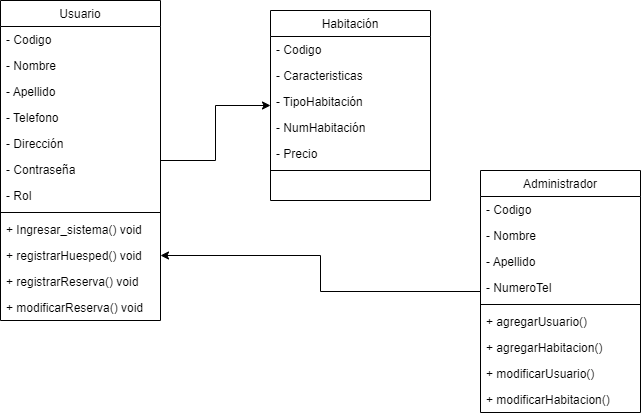

The diagram above was exported from draw.io. Its source (the exported page's mxGraphModel, read from the mxfile embedded in the PNG):
<mxGraphModel dx="1038" dy="543" grid="1" gridSize="10" guides="1" tooltips="1" connect="1" arrows="1" fold="1" page="1" pageScale="1" pageWidth="827" pageHeight="1169" math="0" shadow="0">
  <root>
    <mxCell id="WIyWlLk6GJQsqaUBKTNV-0" />
    <mxCell id="WIyWlLk6GJQsqaUBKTNV-1" parent="WIyWlLk6GJQsqaUBKTNV-0" />
    <mxCell id="zkfFHV4jXpPFQw0GAbJ--0" value="Usuario" style="swimlane;fontStyle=0;align=center;verticalAlign=top;childLayout=stackLayout;horizontal=1;startSize=26;horizontalStack=0;resizeParent=1;resizeLast=0;collapsible=1;marginBottom=0;rounded=0;shadow=0;strokeWidth=1;" parent="WIyWlLk6GJQsqaUBKTNV-1" vertex="1">
      <mxGeometry x="60" y="50" width="160" height="320" as="geometry">
        <mxRectangle x="230" y="140" width="160" height="26" as="alternateBounds" />
      </mxGeometry>
    </mxCell>
    <mxCell id="o1tTyuRuooxGCw9SLJC_-18" value="- Codigo" style="text;align=left;verticalAlign=top;spacingLeft=4;spacingRight=4;overflow=hidden;rotatable=0;points=[[0,0.5],[1,0.5]];portConstraint=eastwest;" parent="zkfFHV4jXpPFQw0GAbJ--0" vertex="1">
      <mxGeometry y="26" width="160" height="26" as="geometry" />
    </mxCell>
    <mxCell id="zkfFHV4jXpPFQw0GAbJ--1" value="- Nombre " style="text;align=left;verticalAlign=top;spacingLeft=4;spacingRight=4;overflow=hidden;rotatable=0;points=[[0,0.5],[1,0.5]];portConstraint=eastwest;" parent="zkfFHV4jXpPFQw0GAbJ--0" vertex="1">
      <mxGeometry y="52" width="160" height="26" as="geometry" />
    </mxCell>
    <mxCell id="zkfFHV4jXpPFQw0GAbJ--2" value="- Apellido" style="text;align=left;verticalAlign=top;spacingLeft=4;spacingRight=4;overflow=hidden;rotatable=0;points=[[0,0.5],[1,0.5]];portConstraint=eastwest;rounded=0;shadow=0;html=0;" parent="zkfFHV4jXpPFQw0GAbJ--0" vertex="1">
      <mxGeometry y="78" width="160" height="26" as="geometry" />
    </mxCell>
    <mxCell id="o1tTyuRuooxGCw9SLJC_-0" value="- Telefono&#10;" style="text;align=left;verticalAlign=top;spacingLeft=4;spacingRight=4;overflow=hidden;rotatable=0;points=[[0,0.5],[1,0.5]];portConstraint=eastwest;rounded=0;shadow=0;html=0;" parent="zkfFHV4jXpPFQw0GAbJ--0" vertex="1">
      <mxGeometry y="104" width="160" height="26" as="geometry" />
    </mxCell>
    <mxCell id="zkfFHV4jXpPFQw0GAbJ--3" value="- Dirección" style="text;align=left;verticalAlign=top;spacingLeft=4;spacingRight=4;overflow=hidden;rotatable=0;points=[[0,0.5],[1,0.5]];portConstraint=eastwest;rounded=0;shadow=0;html=0;" parent="zkfFHV4jXpPFQw0GAbJ--0" vertex="1">
      <mxGeometry y="130" width="160" height="26" as="geometry" />
    </mxCell>
    <mxCell id="o1tTyuRuooxGCw9SLJC_-1" value="- Contraseña" style="text;align=left;verticalAlign=top;spacingLeft=4;spacingRight=4;overflow=hidden;rotatable=0;points=[[0,0.5],[1,0.5]];portConstraint=eastwest;rounded=0;shadow=0;html=0;" parent="zkfFHV4jXpPFQw0GAbJ--0" vertex="1">
      <mxGeometry y="156" width="160" height="26" as="geometry" />
    </mxCell>
    <mxCell id="o1tTyuRuooxGCw9SLJC_-2" value="- Rol" style="text;align=left;verticalAlign=top;spacingLeft=4;spacingRight=4;overflow=hidden;rotatable=0;points=[[0,0.5],[1,0.5]];portConstraint=eastwest;rounded=0;shadow=0;html=0;" parent="zkfFHV4jXpPFQw0GAbJ--0" vertex="1">
      <mxGeometry y="182" width="160" height="26" as="geometry" />
    </mxCell>
    <mxCell id="zkfFHV4jXpPFQw0GAbJ--4" value="" style="line;html=1;strokeWidth=1;align=left;verticalAlign=middle;spacingTop=-1;spacingLeft=3;spacingRight=3;rotatable=0;labelPosition=right;points=[];portConstraint=eastwest;" parent="zkfFHV4jXpPFQw0GAbJ--0" vertex="1">
      <mxGeometry y="208" width="160" height="8" as="geometry" />
    </mxCell>
    <mxCell id="zkfFHV4jXpPFQw0GAbJ--5" value="+ Ingresar_sistema() void" style="text;align=left;verticalAlign=top;spacingLeft=4;spacingRight=4;overflow=hidden;rotatable=0;points=[[0,0.5],[1,0.5]];portConstraint=eastwest;" parent="zkfFHV4jXpPFQw0GAbJ--0" vertex="1">
      <mxGeometry y="216" width="160" height="26" as="geometry" />
    </mxCell>
    <mxCell id="o1tTyuRuooxGCw9SLJC_-57" value="+ registrarHuesped() void" style="text;align=left;verticalAlign=top;spacingLeft=4;spacingRight=4;overflow=hidden;rotatable=0;points=[[0,0.5],[1,0.5]];portConstraint=eastwest;" parent="zkfFHV4jXpPFQw0GAbJ--0" vertex="1">
      <mxGeometry y="242" width="160" height="26" as="geometry" />
    </mxCell>
    <mxCell id="o1tTyuRuooxGCw9SLJC_-60" value="+ registrarReserva() void" style="text;align=left;verticalAlign=top;spacingLeft=4;spacingRight=4;overflow=hidden;rotatable=0;points=[[0,0.5],[1,0.5]];portConstraint=eastwest;" parent="zkfFHV4jXpPFQw0GAbJ--0" vertex="1">
      <mxGeometry y="268" width="160" height="26" as="geometry" />
    </mxCell>
    <mxCell id="o1tTyuRuooxGCw9SLJC_-61" value="+ modificarReserva() void" style="text;align=left;verticalAlign=top;spacingLeft=4;spacingRight=4;overflow=hidden;rotatable=0;points=[[0,0.5],[1,0.5]];portConstraint=eastwest;" parent="zkfFHV4jXpPFQw0GAbJ--0" vertex="1">
      <mxGeometry y="294" width="160" height="26" as="geometry" />
    </mxCell>
    <mxCell id="zkfFHV4jXpPFQw0GAbJ--13" value="Habitación" style="swimlane;fontStyle=0;align=center;verticalAlign=top;childLayout=stackLayout;horizontal=1;startSize=26;horizontalStack=0;resizeParent=1;resizeLast=0;collapsible=1;marginBottom=0;rounded=0;shadow=0;strokeWidth=1;" parent="WIyWlLk6GJQsqaUBKTNV-1" vertex="1">
      <mxGeometry x="330" y="60" width="160" height="190" as="geometry">
        <mxRectangle x="340" y="380" width="170" height="26" as="alternateBounds" />
      </mxGeometry>
    </mxCell>
    <mxCell id="zkfFHV4jXpPFQw0GAbJ--14" value="- Codigo" style="text;align=left;verticalAlign=top;spacingLeft=4;spacingRight=4;overflow=hidden;rotatable=0;points=[[0,0.5],[1,0.5]];portConstraint=eastwest;" parent="zkfFHV4jXpPFQw0GAbJ--13" vertex="1">
      <mxGeometry y="26" width="160" height="26" as="geometry" />
    </mxCell>
    <mxCell id="o1tTyuRuooxGCw9SLJC_-9" value="- Caracteristicas" style="text;align=left;verticalAlign=top;spacingLeft=4;spacingRight=4;overflow=hidden;rotatable=0;points=[[0,0.5],[1,0.5]];portConstraint=eastwest;" parent="zkfFHV4jXpPFQw0GAbJ--13" vertex="1">
      <mxGeometry y="52" width="160" height="26" as="geometry" />
    </mxCell>
    <mxCell id="o1tTyuRuooxGCw9SLJC_-14" value="- TipoHabitación" style="text;align=left;verticalAlign=top;spacingLeft=4;spacingRight=4;overflow=hidden;rotatable=0;points=[[0,0.5],[1,0.5]];portConstraint=eastwest;" parent="zkfFHV4jXpPFQw0GAbJ--13" vertex="1">
      <mxGeometry y="78" width="160" height="26" as="geometry" />
    </mxCell>
    <mxCell id="o1tTyuRuooxGCw9SLJC_-15" value="- NumHabitación" style="text;align=left;verticalAlign=top;spacingLeft=4;spacingRight=4;overflow=hidden;rotatable=0;points=[[0,0.5],[1,0.5]];portConstraint=eastwest;" parent="zkfFHV4jXpPFQw0GAbJ--13" vertex="1">
      <mxGeometry y="104" width="160" height="26" as="geometry" />
    </mxCell>
    <mxCell id="o1tTyuRuooxGCw9SLJC_-16" value="- Precio" style="text;align=left;verticalAlign=top;spacingLeft=4;spacingRight=4;overflow=hidden;rotatable=0;points=[[0,0.5],[1,0.5]];portConstraint=eastwest;" parent="zkfFHV4jXpPFQw0GAbJ--13" vertex="1">
      <mxGeometry y="130" width="160" height="26" as="geometry" />
    </mxCell>
    <mxCell id="zkfFHV4jXpPFQw0GAbJ--15" value="" style="line;html=1;strokeWidth=1;align=left;verticalAlign=middle;spacingTop=-1;spacingLeft=3;spacingRight=3;rotatable=0;labelPosition=right;points=[];portConstraint=eastwest;" parent="zkfFHV4jXpPFQw0GAbJ--13" vertex="1">
      <mxGeometry y="156" width="160" height="8" as="geometry" />
    </mxCell>
    <mxCell id="o1tTyuRuooxGCw9SLJC_-70" style="edgeStyle=orthogonalEdgeStyle;rounded=0;orthogonalLoop=1;jettySize=auto;html=1;entryX=1;entryY=0.5;entryDx=0;entryDy=0;" parent="WIyWlLk6GJQsqaUBKTNV-1" source="o1tTyuRuooxGCw9SLJC_-22" target="o1tTyuRuooxGCw9SLJC_-57" edge="1">
      <mxGeometry relative="1" as="geometry" />
    </mxCell>
    <mxCell id="o1tTyuRuooxGCw9SLJC_-22" value="Administrador" style="swimlane;fontStyle=0;align=center;verticalAlign=top;childLayout=stackLayout;horizontal=1;startSize=26;horizontalStack=0;resizeParent=1;resizeLast=0;collapsible=1;marginBottom=0;rounded=0;shadow=0;strokeWidth=1;" parent="WIyWlLk6GJQsqaUBKTNV-1" vertex="1">
      <mxGeometry x="540" y="220" width="160" height="242" as="geometry">
        <mxRectangle x="130" y="380" width="160" height="26" as="alternateBounds" />
      </mxGeometry>
    </mxCell>
    <mxCell id="o1tTyuRuooxGCw9SLJC_-23" value="- Codigo" style="text;align=left;verticalAlign=top;spacingLeft=4;spacingRight=4;overflow=hidden;rotatable=0;points=[[0,0.5],[1,0.5]];portConstraint=eastwest;" parent="o1tTyuRuooxGCw9SLJC_-22" vertex="1">
      <mxGeometry y="26" width="160" height="26" as="geometry" />
    </mxCell>
    <mxCell id="o1tTyuRuooxGCw9SLJC_-24" value="- Nombre" style="text;align=left;verticalAlign=top;spacingLeft=4;spacingRight=4;overflow=hidden;rotatable=0;points=[[0,0.5],[1,0.5]];portConstraint=eastwest;rounded=0;shadow=0;html=0;" parent="o1tTyuRuooxGCw9SLJC_-22" vertex="1">
      <mxGeometry y="52" width="160" height="26" as="geometry" />
    </mxCell>
    <mxCell id="o1tTyuRuooxGCw9SLJC_-25" value="- Apellido" style="text;align=left;verticalAlign=top;spacingLeft=4;spacingRight=4;overflow=hidden;rotatable=0;points=[[0,0.5],[1,0.5]];portConstraint=eastwest;rounded=0;shadow=0;html=0;" parent="o1tTyuRuooxGCw9SLJC_-22" vertex="1">
      <mxGeometry y="78" width="160" height="26" as="geometry" />
    </mxCell>
    <mxCell id="o1tTyuRuooxGCw9SLJC_-26" value="- NumeroTel" style="text;align=left;verticalAlign=top;spacingLeft=4;spacingRight=4;overflow=hidden;rotatable=0;points=[[0,0.5],[1,0.5]];portConstraint=eastwest;rounded=0;shadow=0;html=0;" parent="o1tTyuRuooxGCw9SLJC_-22" vertex="1">
      <mxGeometry y="104" width="160" height="26" as="geometry" />
    </mxCell>
    <mxCell id="o1tTyuRuooxGCw9SLJC_-27" value="" style="line;html=1;strokeWidth=1;align=left;verticalAlign=middle;spacingTop=-1;spacingLeft=3;spacingRight=3;rotatable=0;labelPosition=right;points=[];portConstraint=eastwest;" parent="o1tTyuRuooxGCw9SLJC_-22" vertex="1">
      <mxGeometry y="130" width="160" height="8" as="geometry" />
    </mxCell>
    <mxCell id="o1tTyuRuooxGCw9SLJC_-28" value="+ agregarUsuario()" style="text;align=left;verticalAlign=top;spacingLeft=4;spacingRight=4;overflow=hidden;rotatable=0;points=[[0,0.5],[1,0.5]];portConstraint=eastwest;fontStyle=0" parent="o1tTyuRuooxGCw9SLJC_-22" vertex="1">
      <mxGeometry y="138" width="160" height="26" as="geometry" />
    </mxCell>
    <mxCell id="o1tTyuRuooxGCw9SLJC_-29" value="+ agregarHabitacion()" style="text;align=left;verticalAlign=top;spacingLeft=4;spacingRight=4;overflow=hidden;rotatable=0;points=[[0,0.5],[1,0.5]];portConstraint=eastwest;" parent="o1tTyuRuooxGCw9SLJC_-22" vertex="1">
      <mxGeometry y="164" width="160" height="26" as="geometry" />
    </mxCell>
    <mxCell id="o1tTyuRuooxGCw9SLJC_-30" value="+ modificarUsuario()" style="text;align=left;verticalAlign=top;spacingLeft=4;spacingRight=4;overflow=hidden;rotatable=0;points=[[0,0.5],[1,0.5]];portConstraint=eastwest;" parent="o1tTyuRuooxGCw9SLJC_-22" vertex="1">
      <mxGeometry y="190" width="160" height="26" as="geometry" />
    </mxCell>
    <mxCell id="o1tTyuRuooxGCw9SLJC_-32" value="+ modificarHabitacion()" style="text;align=left;verticalAlign=top;spacingLeft=4;spacingRight=4;overflow=hidden;rotatable=0;points=[[0,0.5],[1,0.5]];portConstraint=eastwest;" parent="o1tTyuRuooxGCw9SLJC_-22" vertex="1">
      <mxGeometry y="216" width="160" height="26" as="geometry" />
    </mxCell>
    <mxCell id="o1tTyuRuooxGCw9SLJC_-69" style="edgeStyle=orthogonalEdgeStyle;rounded=0;orthogonalLoop=1;jettySize=auto;html=1;" parent="WIyWlLk6GJQsqaUBKTNV-1" source="zkfFHV4jXpPFQw0GAbJ--0" target="zkfFHV4jXpPFQw0GAbJ--13" edge="1">
      <mxGeometry relative="1" as="geometry">
        <mxPoint x="360" y="525" as="sourcePoint" />
      </mxGeometry>
    </mxCell>
  </root>
</mxGraphModel>